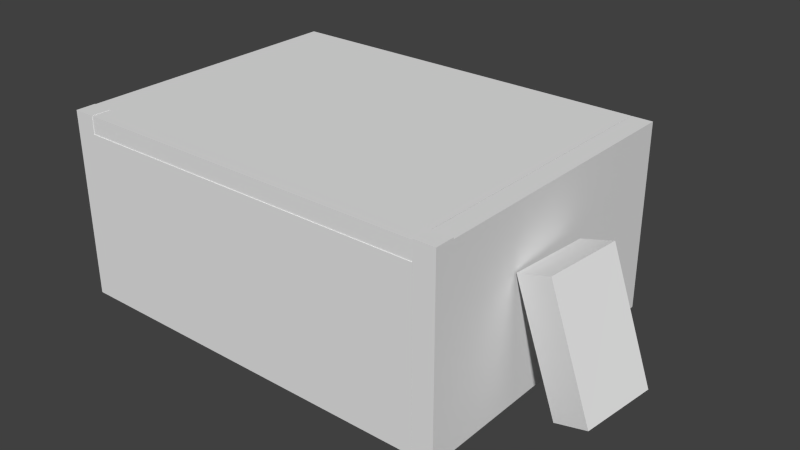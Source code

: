 # Source: nagar.blend  (saved by Blender 2.66.1; exported with 4.5.12 LTS)
import bpy
from mathutils import Matrix  # noqa: F401  (used for matrix-valued properties, if any)

bpy.ops.wm.read_factory_settings(use_empty=True)
scene = bpy.context.scene
scene.name = 'Scene'

# ---- collections
col_collection_1 = bpy.data.collections.new('Collection 1'); scene.collection.children.link(col_collection_1)

# ---- materials (node trees are filled in below, after node groups)
mat_material = bpy.data.materials.new('Material')
mat_material.alpha_threshold = 0.0
mat_material.use_transparent_shadow = False
mat_material.roughness = 0.5
mat_material.line_color = (0.0, 0.0, 0.0, 1.0)

# ---- material node trees

# ---- world
world_world = bpy.data.worlds.new('World'); scene.world = world_world
world_world.color = (0.05088, 0.05088, 0.05088)
world_world.use_sun_shadow = False
world_world.sun_shadow_jitter_overblur = 0.0
world_world.cycles.sampling_method = 'MANUAL'
world_world.cycles.sample_map_resolution = 256

# ---- meshes
me_cube = bpy.data.meshes.new('Cube')
me_cube.from_pydata([(1.716, 1.45, -1.117), (0.5739, -0.3339, -1.096), (0.5074, 0.3705, -1.096), (0.9293, 0.817, -1.096), (0.9958, 0.1126, -1.096), (0.5739, -0.3339, 0.5879), (0.5074, 0.3705, 0.5879), (0.9293, 0.817, 0.5879), (0.9958, 0.1126, 0.5879), (-0.9534, -0.559, -0.4514), (-0.9534, 0.5534, -0.4514), (-0.4674, 0.5534, -0.4514), (-0.4674, -0.559, -0.4514), (-0.9534, -0.559, -0.3523), (-0.9534, 0.5534, -0.3523), (-0.4674, 0.5534, -0.3523), (-0.4674, -0.559, -0.3523), (-0.9393, -0.5362, -1.097), (-0.9393, -0.4249, -1.097), (-0.9061, -0.4249, -1.097), (-0.9061, -0.5362, -1.097), (-0.9393, -0.5362, -0.3661), (-0.9393, -0.4249, -0.3661), (-0.9061, -0.4249, -0.3661), (-0.9061, -0.5362, -0.3661), (-0.9462, 0.4293, -1.097), (-0.9462, 0.5405, -1.097), (-0.913, 0.5405, -1.097), (-0.913, 0.4293, -1.097), (-0.9462, 0.4293, -0.3661), (-0.9462, 0.5405, -0.3661), (-0.913, 0.5405, -0.3661), (-0.913, 0.4293, -0.3661), (-0.5054, 0.4293, -1.097), (-0.5054, 0.5405, -1.097), (-0.4721, 0.5405, -1.097), (-0.4721, 0.4293, -1.097), (-0.5054, 0.4293, -0.3661), (-0.5054, 0.5405, -0.3661), (-0.4721, 0.5405, -0.3661), (-0.4721, 0.4293, -0.3661), (-0.7623, -0.3558, -0.2755), (-0.7623, -0.2446, -0.2755), (-0.7623, -0.2446, -0.3486), (-0.7623, -0.3558, -0.3486), (-0.2106, -0.3558, -0.2755), (-0.2106, -0.2446, -0.2755), (-0.2106, -0.2446, -0.3486), (-0.2106, -0.3558, -0.3486), (-0.1224, -2.11, -1.011), (-0.1184, -2.149, -0.4828), (0.2286, -2.464, -0.5051), (0.2247, -2.426, -1.033), (-0.1355, -2.271, -1.016), (-0.1316, -2.309, -0.4873), (0.2155, -2.625, -0.5096), (0.2116, -2.587, -1.038), (-0.05554, -1.481, -0.5857), (-0.05473, -1.489, -0.4762), (-0.006651, -1.532, -0.4793), (-0.007463, -1.524, -0.5888), (-0.1868, -3.088, -0.6312), (-0.186, -3.096, -0.5218), (-0.1379, -3.14, -0.5249), (-0.1387, -3.132, -0.6343), (0.2246, -1.733, -0.6138), (0.2254, -1.741, -0.5043), (0.2734, -1.784, -0.5074), (0.2726, -1.776, -0.6169), (0.09332, -3.34, -0.6593), (0.09413, -3.348, -0.5499), (0.1422, -3.392, -0.553), (0.1414, -3.384, -0.6624), (0.2217, -1.705, -0.9938), (0.2226, -1.713, -0.8844), (0.2706, -1.757, -0.8875), (0.2698, -1.749, -0.9969), (0.0905, -3.313, -1.039), (0.09131, -3.321, -0.9299), (0.1394, -3.364, -0.933), (0.1386, -3.356, -1.042), (0.2898, -3.032, -0.998), (0.2906, -2.868, -0.9782), (0.3387, -2.876, -0.9649), (0.3378, -3.04, -0.9847), (0.1585, -3.223, -0.499), (0.1593, -3.06, -0.4793), (0.2074, -3.068, -0.466), (0.2066, -3.231, -0.4857), (-1.769, -0.4022, -1.18), (-1.509, -0.5485, -1.38), (-1.852, -2.249, -1.116), (-1.45, -0.4022, 0.827), (-1.19, -0.5485, 0.6272), (-1.273, -2.395, 0.6908), (-1.532, -2.249, 0.8906), (1.881, 1.45, -1.117), (-1.022, 1.45, -1.117), (-1.022, -5.718, -1.117), (1.716, -5.718, -1.117), (1.716, 1.45, -1.471), (-1.022, 1.45, -1.471), (-1.022, -5.718, -1.471), (1.716, -5.718, -1.471), (-1.179, 1.45, -1.117), (-1.179, -5.718, -1.117), (-1.179, 1.45, -1.471), (-1.179, -5.718, -1.471), (1.881, -5.718, -1.117), (1.881, 1.45, -1.471), (1.881, -5.718, -1.471), (1.716, 1.45, 1.346), (1.881, 1.45, 1.346), (-1.022, 1.45, 1.346), (-1.022, -5.718, 1.346), (1.716, -5.718, 1.346), (-1.179, 1.45, 1.346), (-1.179, -5.718, 1.346), (1.881, -5.718, 1.346), (1.716, 1.45, 1.636), (1.881, 1.45, 1.636), (-1.022, 1.45, 1.636), (-1.022, -5.718, 1.636), (1.716, -5.718, 1.636), (-1.179, 1.45, 1.636), (-1.179, -5.718, 1.636), (1.881, -5.718, 1.636), (-1.018, 1.45, 1.346), (-1.018, -5.718, 1.346), (-1.018, 1.45, 1.636), (-1.018, -5.718, 1.636), (1.716, 1.948, -1.117), (1.881, 1.948, -1.117), (-1.022, 1.948, -1.117), (-1.179, 1.948, -1.117), (1.716, 1.948, 1.346), (1.881, 1.948, 1.346), (-1.022, 1.948, 1.346), (-1.179, 1.948, 1.346), (1.716, 1.932, 1.346), (1.716, 1.932, 1.636), (-1.018, 1.932, 1.346), (-1.018, 1.932, 1.636), (-1.021, 1.45, -1.117), (-1.021, 1.45, 1.346), (-1.021, 1.948, -1.117), (-1.021, 1.948, 1.346), (1.716, 1.45, 1.643), (1.881, 1.45, 1.643), (1.716, 1.948, 1.643), (1.881, 1.948, 1.643), (-1.022, 1.45, 1.662), (-1.179, 1.45, 1.662), (-1.022, 1.948, 1.662), (-1.179, 1.948, 1.662), (1.716, 1.45, -1.464), (1.881, 1.45, -1.464), (-1.022, 1.45, -1.464), (-1.179, 1.45, -1.464), (1.716, 1.948, -1.464), (1.881, 1.948, -1.464), (-1.022, 1.948, -1.464), (-1.179, 1.948, -1.464), (-1.021, 1.45, -1.464), (-1.021, 1.948, -1.464)], [], [(5, 6, 2, 1), (6, 7, 3, 2), (7, 8, 4, 3), (8, 5, 1, 4), (1, 2, 3, 4), (8, 7, 6, 5), (13, 14, 10, 9), (14, 15, 11, 10), (15, 16, 12, 11), (16, 13, 9, 12), (9, 10, 11, 12), (16, 15, 14, 13), (21, 22, 18, 17), (22, 23, 19, 18), (23, 24, 20, 19), (24, 21, 17, 20), (17, 18, 19, 20), (24, 23, 22, 21), (29, 30, 26, 25), (30, 31, 27, 26), (31, 32, 28, 27), (32, 29, 25, 28), (25, 26, 27, 28), (32, 31, 30, 29), (37, 38, 34, 33), (38, 39, 35, 34), (39, 40, 36, 35), (40, 37, 33, 36), (33, 34, 35, 36), (40, 39, 38, 37), (45, 46, 42, 41), (46, 47, 43, 42), (47, 48, 44, 43), (48, 45, 41, 44), (41, 42, 43, 44), (48, 47, 46, 45), (53, 54, 50, 49), (54, 55, 51, 50), (55, 56, 52, 51), (56, 53, 49, 52), (49, 50, 51, 52), (56, 55, 54, 53), (61, 62, 58, 57), (62, 63, 59, 58), (63, 64, 60, 59), (64, 61, 57, 60), (57, 58, 59, 60), (64, 63, 62, 61), (69, 70, 66, 65), (70, 71, 67, 66), (71, 72, 68, 67), (72, 69, 65, 68), (65, 66, 67, 68), (72, 71, 70, 69), (77, 78, 74, 73), (78, 79, 75, 74), (79, 80, 76, 75), (80, 77, 73, 76), (73, 74, 75, 76), (80, 79, 78, 77), (86, 87, 83, 82), (87, 88, 84, 83), (88, 85, 81, 84), (81, 82, 83, 84), (88, 87, 86, 85), (92, 93, 90, 89), (95, 92, 89, 91), (95, 94, 93, 92), (98, 97, 0, 99), (98, 99, 103, 102), (0, 100, 109, 96), (0, 97, 101, 100), (101, 97, 104, 106), (104, 105, 107, 106), (105, 104, 116, 117), (98, 102, 107, 105), (108, 96, 109, 110), (97, 98, 114, 113), (103, 99, 108, 110), (123, 115, 128, 130), (111, 112, 120, 119), (108, 99, 115, 118), (137, 113, 151, 153), (99, 0, 111, 115), (98, 105, 117, 114), (136, 112, 148, 150), (96, 108, 118, 112), (121, 122, 125, 124), (123, 119, 120, 126), (116, 113, 121, 124), (112, 118, 126, 120), (113, 114, 122, 121), (118, 115, 123, 126), (117, 116, 124, 125), (114, 117, 125, 122), (128, 127, 129, 130), (127, 111, 139, 141), (115, 111, 127, 128), (119, 123, 130, 129), (134, 133, 137, 138), (131, 132, 136, 135), (96, 112, 136, 132), (116, 104, 134, 138), (145, 143, 163, 164), (133, 134, 162, 161), (0, 96, 156, 155), (97, 113, 137, 133), (139, 140, 142, 141), (119, 129, 142, 140), (129, 127, 141, 142), (111, 119, 140, 139), (144, 143, 145, 146), (135, 111, 144, 146), (111, 0, 143, 144), (131, 135, 146, 145), (102, 103, 110, 109, 100, 101, 106, 107), (148, 147, 149, 150), (112, 111, 147, 148), (135, 136, 150, 149), (111, 135, 149, 147), (151, 152, 154, 153), (116, 138, 154, 152), (138, 137, 153, 154), (113, 116, 152, 151), (158, 157, 161, 162), (155, 159, 164, 163), (155, 156, 160, 159), (104, 97, 157, 158), (132, 131, 159, 160), (96, 132, 160, 156), (131, 145, 164, 159), (134, 104, 158, 162), (143, 0, 155, 163), (97, 133, 161, 157)])
_uv = me_cube.uv_layers.new(name='UVMap')
_uv.uv.foreach_set('vector', [0.3822, 0.9028, 0.00277, 0.904, 0.0, 0.001164, 0.3794, 0.0, 0.0, 0.0, 0.0, 0.0, 0.0, 0.0, 0.0, 0.0, 0.0, 0.0, 0.0, 0.0, 0.0, 0.0, 0.0, 0.0, 0.7143, 0.9028, 0.3849, 0.9038, 0.3822, 0.00101, 0.7115, 0.0, 0.0, 0.0, 0.0, 0.0, 0.0, 0.0, 0.0, 0.0, 0.7145, 0.2498, 1.0, 0.0, 0.9998, 0.3294, 0.7143, 0.5792, 0.5633, 0.6381, 0.5613, 0.0001745, 0.6182, 0.0, 0.6201, 0.6379, 0.6201, 0.9168, 0.621, 0.6381, 0.6778, 0.6383, 0.677, 0.917, 0.6221, 0.6381, 0.6201, 0.0001744, 0.677, 0.0, 0.6789, 0.6379, 0.5622, 0.917, 0.5613, 0.6383, 0.6182, 0.6381, 0.619, 0.9168, 0.001957, 0.6388, 0.0, 0.0008549, 0.2787, 0.0, 0.2807, 0.6379, 0.2807, 0.6379, 0.2826, 0.0, 0.5613, 0.0008549, 0.5593, 0.6388, 0.744, 0.4192, 0.6802, 0.4194, 0.6789, 0.0001957, 0.7427, 0.0, 0.958, 0.8387, 0.9389, 0.8387, 0.9402, 0.4194, 0.9593, 0.4195, 0.8091, 0.4192, 0.7453, 0.4194, 0.744, 0.0001958, 0.8078, 0.0, 0.9593, 0.0001958, 0.9784, 0.0001373, 0.9796, 0.4194, 0.9606, 0.4194, 0.3659, 0.7026, 0.3657, 0.6388, 0.3847, 0.6388, 0.3849, 0.7026, 0.457, 0.7026, 0.4572, 0.6388, 0.4763, 0.6388, 0.4761, 0.7026, 0.744, 0.8387, 0.6802, 0.8389, 0.6789, 0.4196, 0.7427, 0.4194, 0.9389, 0.0001957, 0.958, 0.0001372, 0.9593, 0.4194, 0.9402, 0.4194, 0.8742, 0.8387, 0.8104, 0.8389, 0.8091, 0.4196, 0.8729, 0.4194, 0.9796, 0.0001957, 0.9987, 0.0001373, 1.0, 0.4194, 0.9809, 0.4194, 0.438, 0.7026, 0.4378, 0.6388, 0.4568, 0.6388, 0.457, 0.7026, 0.2614, 0.7026, 0.2616, 0.6388, 0.2807, 0.6388, 0.2805, 0.7026, 0.8091, 0.8387, 0.7453, 0.8389, 0.744, 0.4196, 0.8078, 0.4194, 0.9784, 0.8387, 0.9593, 0.8387, 0.9606, 0.4194, 0.9796, 0.4195, 0.8742, 0.4192, 0.8104, 0.4194, 0.8091, 0.0001957, 0.8729, 1.025e-07, 0.9796, 0.4195, 0.9987, 0.4194, 1.0, 0.8387, 0.9809, 0.8387, 0.4234, 0.6388, 0.4232, 0.7026, 0.4042, 0.7026, 0.4044, 0.6388, 0.3849, 0.7026, 0.3851, 0.6388, 0.4042, 0.6388, 0.404, 0.7026, 0.8752, 0.1029, 0.9389, 0.1031, 0.938, 0.4194, 0.8742, 0.4192, 0.2816, 0.6388, 0.3235, 0.6389, 0.3226, 0.9553, 0.2807, 0.9551, 0.8752, 0.4194, 0.9389, 0.4196, 0.938, 0.736, 0.8742, 0.7358, 0.5613, 0.9551, 0.5194, 0.9553, 0.5184, 0.6389, 0.5603, 0.6388, 0.4765, 0.7027, 0.4763, 0.6389, 0.5182, 0.6388, 0.5184, 0.7026, 0.3235, 0.7026, 0.3237, 0.6388, 0.3657, 0.6389, 0.3655, 0.7027, 0.2938, 0.2555, 0.5803, 0.2541, 0.5768, 0.3074, 0.2903, 0.3088, 0.5026, 0.3622, 0.5029, 0.6161, 0.4338, 0.5627, 0.4335, 0.3088, 0.0, 0.0, 0.2865, 0.001458, 0.29, 0.05477, 0.003494, 0.05332, 0.06935, 0.3088, 0.06904, 0.5627, 0.0, 0.6161, 0.0003129, 0.3622, 0.2903, 0.3088, 0.003881, 0.3074, 0.003494, 0.05332, 0.29, 0.05477, 0.2942, 0.001458, 0.5807, 0.0, 0.5803, 0.2541, 0.2938, 0.2555, 0.3496, 0.8431, 0.2903, 0.8471, 0.2925, 0.3128, 0.3518, 0.3088, 0.9989, 0.8724, 0.9711, 0.8939, 0.9722, 0.0215, 1.0, 0.0, 0.6421, 0.5734, 0.5829, 0.5694, 0.5807, 0.03513, 0.6399, 0.03907, 0.8553, 0.0, 0.8831, 0.0215, 0.8842, 0.8939, 0.8564, 0.8724, 0.5828, 0.0, 0.642, 0.003942, 0.6399, 0.03907, 0.5807, 0.03513, 0.3517, 0.8783, 0.2924, 0.8822, 0.2903, 0.8471, 0.3496, 0.8431, 0.5785, 0.8431, 0.5193, 0.8471, 0.5215, 0.3128, 0.5807, 0.3088, 0.97, 0.8724, 0.9421, 0.8939, 0.9432, 0.0215, 0.9711, 0.0, 0.7649, 0.5734, 0.7057, 0.5694, 0.7035, 0.03513, 0.7627, 0.03907, 0.8842, 0.0, 0.9121, 0.0215, 0.9132, 0.8939, 0.8853, 0.8724, 0.7056, 0.0, 0.7648, 0.003942, 0.7627, 0.03907, 0.7035, 0.03513, 0.5806, 0.8783, 0.5214, 0.8822, 0.5193, 0.8471, 0.5785, 0.8431, 0.8242, 0.5343, 0.7649, 0.5382, 0.7671, 0.003942, 0.8263, 0.0, 0.941, 0.8724, 0.9132, 0.8939, 0.9143, 0.0215, 0.9421, 0.0, 0.7035, 0.5734, 0.6443, 0.5694, 0.6421, 0.03513, 0.7013, 0.03907, 0.8263, 0.0, 0.8542, 0.0215, 0.8553, 0.8939, 0.8275, 0.8724, 0.6442, 0.0, 0.7034, 0.003942, 0.7013, 0.03907, 0.6421, 0.03513, 0.8263, 0.5694, 0.767, 0.5734, 0.7649, 0.5382, 0.8242, 0.5343, 0.4335, 0.5849, 0.4119, 0.5928, 0.4116, 0.3167, 0.4332, 0.3088, 0.4119, 0.5928, 0.352, 0.5892, 0.3518, 0.3131, 0.4116, 0.3167, 0.29, 0.5928, 0.2684, 0.5849, 0.2687, 0.3088, 0.2903, 0.3167, 0.09558, 0.3126, 0.09572, 0.4016, 0.06949, 0.3979, 0.06935, 0.3088, 0.242, 0.4016, 0.2422, 0.3126, 0.2684, 0.3088, 0.2683, 0.3979, 0.7368, 0.0, 0.8654, 0.06225, 0.8656, 0.8709, 0.7371, 0.8086, 0.7368, 0.8275, 0.001067, 0.8086, 0.0, 0.0, 0.7357, 0.01886, 1.0, 0.736, 0.8665, 0.7869, 0.8656, 0.05093, 0.9991, 0.0, 0.7832, 1.114, -0.9849, 1.088, -0.9765, -0.1156, 0.7916, -0.08934, 0.7097, -1.545, 0.7181, -2.749, 0.8054, -2.747, 0.797, -1.544, -0.4421, 1.181, -0.3548, 1.183, -0.3553, 1.255, -0.4426, 1.254, 0.0, 0.0, 0.0, 0.0, 0.0, 0.0, 0.0, 0.0, -0.05693, -1.552, 0.03036, -1.551, 0.03012, -1.482, -0.05717, -1.483, 0.9245, -1.629, 2.693, -1.622, 2.692, -1.467, 0.9239, -1.474, 2.693, -1.622, 0.9245, -1.629, 0.9283, -2.712, 2.696, -2.705, 0.7097, -1.545, 0.797, -1.544, 0.7965, -1.475, 0.7092, -1.476, 2.691, -1.292, 0.9228, -1.318, 0.9239, -1.474, 2.692, -1.447, 2.555, 1.14, 0.7872, 1.133, 0.7911, 0.05029, 2.559, 0.05718, 0.8054, -2.747, 0.7181, -2.749, 0.7186, -2.821, 0.8059, -2.82, 0.03901, -2.759, 0.1106, -2.758, 0.1023, -1.556, 0.03063, -1.557, -0.6435, 2.913, -0.6432, 2.841, -0.5716, 2.841, -0.5719, 2.913, 0.7186, -2.821, 0.7181, -2.749, 0.1106, -2.758, 0.1111, -2.83, 2.682, 0.05766, 2.559, 0.05718, 2.56, -0.08178, 2.682, -0.08131, 0.7932, -0.3919, -0.975, -0.3988, -0.9712, -1.482, 0.797, -1.475, 0.7097, -1.545, 0.7092, -1.476, 0.1018, -1.485, 0.1022, -1.554, 0.7926, -0.237, 0.9153, -0.2352, 0.9144, -0.1044, 0.7917, -0.1062, 0.9228, -1.318, 2.691, -1.292, 2.683, -0.209, 0.9153, -0.2352, -0.9829, 1.098, 0.7852, 1.124, 0.7847, 1.193, -0.9833, 1.167, 2.677, 1.376, 0.909, 1.35, 0.9095, 1.277, 2.678, 1.303, -0.2928, -1.485, -0.2925, -1.554, -0.2209, -1.553, -0.2211, -1.485, 0.9153, -0.2352, 2.683, -0.209, 2.682, -0.08131, 0.9144, -0.1075, 2.559, 0.05718, 0.7911, 0.05029, 0.7915, -0.07738, 2.56, -0.0705, 0.1111, -2.83, 0.1106, -2.758, 0.03901, -2.759, 0.03952, -2.831, 2.696, -2.705, 0.9283, -2.712, 0.9287, -2.84, 2.697, -2.833, 0.1022, -1.554, 0.1018, -1.485, 0.03013, -1.486, 0.03061, -1.555, 0.7749, 3.845, -0.9933, 3.838, -0.9928, 3.711, 0.7753, 3.717, 2.546, 3.78, 2.55, 2.578, 2.669, 2.578, 2.665, 3.78, 0.7817, 2.571, 2.55, 2.578, 2.546, 3.78, 0.7775, 3.773, 0.909, 1.35, 2.677, 1.376, 2.669, 2.578, 0.9006, 2.552, 0.09901, 1.259, 0.09926, 1.19, 0.7068, 1.193, 0.7065, 1.261, -0.6441, -2.761, -0.6438, -2.834, -0.0363, -2.832, -0.03656, -2.759, 0.9228, -1.318, 0.9153, -0.2352, 0.7926, -0.237, 0.8001, -1.32, 0.9283, -2.712, 0.9245, -1.629, 0.8018, -1.63, 0.8056, -2.712, 0.01754, 2.843, 0.01831, 2.624, 0.104, 2.625, 0.1032, 2.843, 0.09926, 1.19, 0.09901, 1.259, 0.01336, 1.259, 0.0136, 1.19, -0.4424, 1.181, -0.4426, 1.254, -0.5283, 1.254, -0.528, 1.181, 2.555, 1.14, 2.559, 0.05718, 2.682, 0.05766, 2.678, 1.14, -0.5719, 2.972, -0.5715, 2.845, 0.103, 2.847, 0.1025, 2.975, 0.909, 1.35, 0.9006, 2.552, 0.7817, 2.55, 0.7901, 1.348, -0.9928, 3.711, -0.9933, 3.838, -1.112, 3.838, -1.112, 3.71, -0.14, 3.105, -0.1395, 2.977, -0.02065, 2.977, -0.02111, 3.105, -0.5892, 2.622, 0.01831, 2.624, 0.01754, 2.843, -0.59, 2.841, 0.07658, -0.3244, 0.07506, -0.1057, -0.6, -0.1157, -0.5985, -0.3344, 0.7812, 2.635, 0.7737, 3.717, 0.09866, 3.707, 0.1062, 2.625, -0.6441, -2.761, -0.03656, -2.759, -0.04081, -1.556, -0.6483, -1.558, -0.9866, 2.546, -0.9824, 1.342, -0.9821, 1.269, 0.7861, 1.276, 0.7858, 1.349, 0.7816, 2.552, 0.7813, 2.621, -0.9869, 2.614, -0.1095, 1.258, -0.1092, 1.185, 0.0135, 1.186, 0.01324, 1.258, -0.6018, 1.253, -0.6015, 1.18, -0.5282, 1.181, -0.5284, 1.253, -0.03656, -2.759, -0.0363, -2.832, 0.03708, -2.831, 0.03682, -2.759, 0.1018, 3.109, -0.0209, 3.109, -0.02044, 2.978, 0.1023, 2.979, -0.2323, 1.253, -0.232, 1.184, -0.1093, 1.185, -0.1096, 1.253, 0.9283, -2.712, 0.8056, -2.712, 0.8061, -2.851, 0.9288, -2.851, 0.7065, 1.261, 0.7068, 1.193, 0.7847, 1.193, 0.7845, 1.262, -0.1427, -1.552, -0.1432, -1.484, -0.2211, -1.485, -0.2207, -1.554, -0.3551, 1.252, -0.3548, 1.183, -0.2321, 1.183, -0.2324, 1.252, 0.1166, -0.1056, 0.1173, -0.3242, 0.7924, -0.3216, 0.7916, -0.1029, 0.1166, -0.1056, 0.07581, -0.1057, 0.07658, -0.3244, 0.1173, -0.3242, -0.1431, -1.484, -0.1426, -1.553, -0.05693, -1.552, -0.05741, -1.483, -0.6438, -2.834, -0.6441, -2.761, -0.7297, -2.762, -0.7295, -2.834, 0.9228, -1.318, 0.8001, -1.32, 0.8012, -1.472, 0.9239, -1.471, -0.6441, -2.761, -0.6483, -1.558, -0.734, -1.558, -0.7297, -2.762, 0.8018, -1.63, 0.9245, -1.629, 0.9239, -1.476, 0.8012, -1.477, 0.0, 0.0, 0.0, 0.0, 0.0, 0.0, 0.0, 0.0, 2.555, 1.14, 2.678, 1.14, 2.678, 1.293, 2.555, 1.293])
me_cube.materials.append(mat_material)
me_cube.materials.append(None)
me_cube.use_remesh_preserve_volume = False
me_cube.use_remesh_preserve_attributes = False
me_cube.use_mirror_vertex_groups = False
me_cube.update()

# ---- objects
ob_naggar = bpy.data.objects.new('naggar', me_cube)

# ---- transforms, parenting, visibility, modifiers, constraints
ob_naggar.location = (-126.6, -194.6, 8.994)
ob_naggar.rotation_euler = (-5.211e-15, -1.192e-07, -3.142)
ob_naggar.scale = (14.65, 4.377, 6.66)
ob_naggar.lock_rotations_4d = False
ob_naggar.empty_display_type = 'ARROWS'
ob_naggar.lineart.crease_threshold = 0.0

# ---- collection membership
col_collection_1.objects.link(ob_naggar)

# ---- scene / render settings (as saved in the file)
scene.frame_start = 1; scene.frame_end = 250; scene.frame_set(1)
scene.render.engine = 'BLENDER_EEVEE_NEXT'
scene.render.image_settings.color_mode = 'RGB'
scene.render.image_settings.compression = 90
scene.render.resolution_percentage = 50
scene.render.dither_intensity = 0.0
scene.render.bake_margin = 2
scene.render.bake_bias = 0.0
scene.cycles.use_denoising = False
scene.cycles.samples = 10
scene.cycles.sampling_pattern = 'TABULATED_SOBOL'
scene.cycles.light_sampling_threshold = 0.0
scene.cycles.use_adaptive_sampling = False
scene.cycles.use_light_tree = False
scene.cycles.blur_glossy = 0.0
scene.cycles.volume_bounces = 1
scene.cycles.pixel_filter_type = 'GAUSSIAN'
scene.cycles.sample_clamp_indirect = 0.0
scene.view_settings.view_transform = 'Standard'
bpy.context.view_layer.update()

# ---- added for rendering (the .blend has no active camera and no usable light): camera, sun
cam_auto = bpy.data.cameras.new('AutoCamera')
cam_auto.lens = 50.0
cam_auto.sensor_width = 36.0
cam_auto.clip_end = 1095.23
ob_auto_camera = bpy.data.objects.new('AutoCamera', cam_auto)
scene.collection.objects.link(ob_auto_camera)
ob_auto_camera.location = (-64.4291, -261.259, 59.5558)
ob_auto_camera.rotation_euler = (1.09748, -7.21219e-08, 0.694738)
scene.camera = ob_auto_camera
light_auto_sun = bpy.data.lights.new('AutoSun', 'SUN')
light_auto_sun.energy = 3.0
light_auto_sun.angle = 0.0523599
ob_auto_sun = bpy.data.objects.new('AutoSun', light_auto_sun)
scene.collection.objects.link(ob_auto_sun)
ob_auto_sun.rotation_euler = (0.872665, 0.174533, 0.523599)
bpy.context.view_layer.update()
